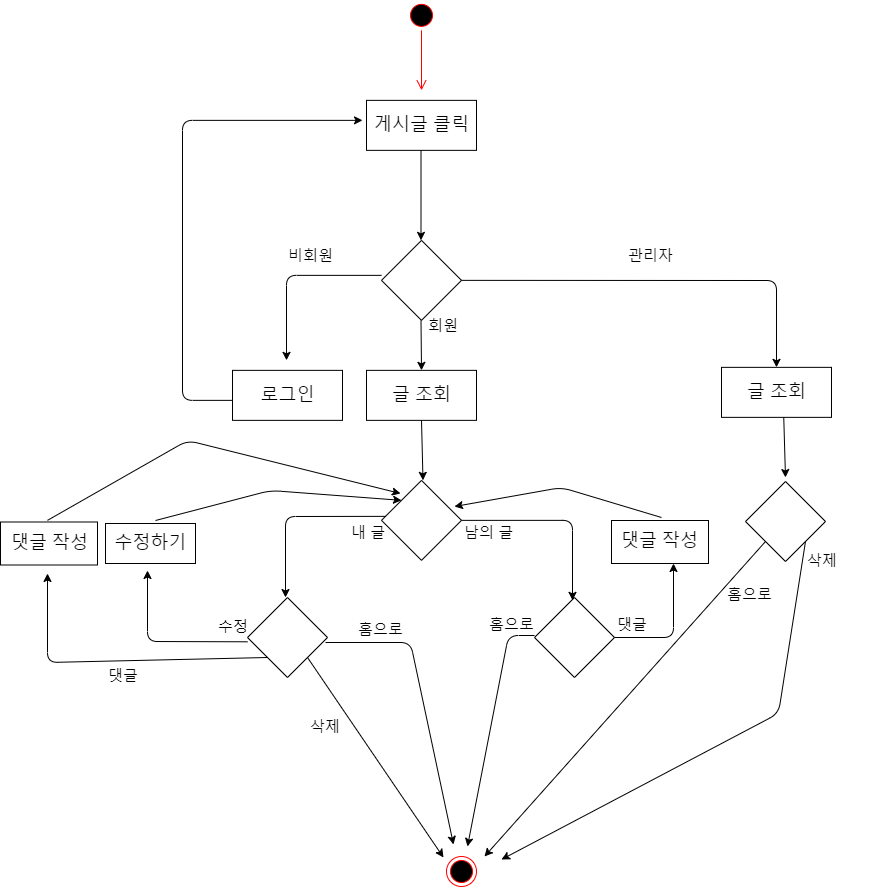

The diagram above was exported from draw.io. Its source (the exported page's mxGraphModel, read from the mxfile embedded in the PNG):
<mxGraphModel dx="2858" dy="1134" grid="0" gridSize="10" guides="1" tooltips="1" connect="1" arrows="1" fold="1" page="1" pageScale="1" pageWidth="827" pageHeight="1169" math="0" shadow="0">
  <root>
    <mxCell id="0" />
    <mxCell id="1" parent="0" />
    <mxCell id="UbXg9vZgl0UhznJ_pvMh-120" value="" style="ellipse;html=1;shape=startState;fillColor=#000000;strokeColor=#ff0000;" vertex="1" parent="1">
      <mxGeometry x="174" y="282.8571428571429" width="30" height="30" as="geometry" />
    </mxCell>
    <mxCell id="UbXg9vZgl0UhznJ_pvMh-121" value="" style="edgeStyle=orthogonalEdgeStyle;html=1;verticalAlign=bottom;endArrow=open;endSize=8;strokeColor=#ff0000;" edge="1" parent="1" source="UbXg9vZgl0UhznJ_pvMh-120">
      <mxGeometry relative="1" as="geometry">
        <mxPoint x="189" y="372.8571428571429" as="targetPoint" />
      </mxGeometry>
    </mxCell>
    <mxCell id="UbXg9vZgl0UhznJ_pvMh-122" value="&lt;span style=&quot;font-size: 18px&quot;&gt;게시글 클릭&lt;/span&gt;" style="html=1;" vertex="1" parent="1">
      <mxGeometry x="134" y="382.8571428571429" width="110" height="50" as="geometry" />
    </mxCell>
    <mxCell id="UbXg9vZgl0UhznJ_pvMh-123" value="" style="ellipse;html=1;shape=endState;fillColor=#000000;strokeColor=#ff0000;" vertex="1" parent="1">
      <mxGeometry x="214" y="1138.997142857143" width="30" height="30" as="geometry" />
    </mxCell>
    <mxCell id="UbXg9vZgl0UhznJ_pvMh-124" value="" style="rhombus;whiteSpace=wrap;html=1;" vertex="1" parent="1">
      <mxGeometry x="149" y="522.8571428571429" width="80" height="80" as="geometry" />
    </mxCell>
    <mxCell id="UbXg9vZgl0UhznJ_pvMh-125" value="" style="endArrow=classic;html=1;" edge="1" parent="1">
      <mxGeometry width="50" height="50" relative="1" as="geometry">
        <mxPoint x="188.5" y="432.8571428571429" as="sourcePoint" />
        <mxPoint x="188.5" y="522.8571428571429" as="targetPoint" />
      </mxGeometry>
    </mxCell>
    <mxCell id="UbXg9vZgl0UhznJ_pvMh-126" value="" style="endArrow=classic;html=1;exitX=0;exitY=0.5;exitDx=0;exitDy=0;" edge="1" parent="1">
      <mxGeometry width="50" height="50" relative="1" as="geometry">
        <mxPoint x="149" y="557.8571428571429" as="sourcePoint" />
        <mxPoint x="54" y="642.8571428571429" as="targetPoint" />
        <Array as="points">
          <mxPoint x="54" y="557.8571428571429" />
        </Array>
      </mxGeometry>
    </mxCell>
    <mxCell id="UbXg9vZgl0UhznJ_pvMh-127" value="" style="endArrow=classic;html=1;" edge="1" parent="1">
      <mxGeometry width="50" height="50" relative="1" as="geometry">
        <mxPoint x="188.5" y="602.8571428571429" as="sourcePoint" />
        <mxPoint x="189" y="652.8571428571429" as="targetPoint" />
      </mxGeometry>
    </mxCell>
    <mxCell id="UbXg9vZgl0UhznJ_pvMh-128" value="" style="endArrow=classic;html=1;entryX=0.5;entryY=0;entryDx=0;entryDy=0;" edge="1" parent="1" target="UbXg9vZgl0UhznJ_pvMh-135">
      <mxGeometry width="50" height="50" relative="1" as="geometry">
        <mxPoint x="229" y="562.8571428571429" as="sourcePoint" />
        <mxPoint x="584" y="635" as="targetPoint" />
        <Array as="points">
          <mxPoint x="544" y="563" />
        </Array>
      </mxGeometry>
    </mxCell>
    <mxCell id="UbXg9vZgl0UhznJ_pvMh-129" value="비회원" style="text;strokeColor=none;fillColor=none;align=left;verticalAlign=top;spacingLeft=4;spacingRight=4;overflow=hidden;rotatable=0;points=[[0,0.5],[1,0.5]];portConstraint=eastwest;fontSize=15;" vertex="1" parent="1">
      <mxGeometry x="50" y="522.8571428571429" width="70" height="30" as="geometry" />
    </mxCell>
    <mxCell id="UbXg9vZgl0UhznJ_pvMh-130" value="회원" style="text;strokeColor=none;fillColor=none;align=left;verticalAlign=top;spacingLeft=4;spacingRight=4;overflow=hidden;rotatable=0;points=[[0,0.5],[1,0.5]];portConstraint=eastwest;fontSize=15;" vertex="1" parent="1">
      <mxGeometry x="190" y="592.8571428571429" width="70" height="30" as="geometry" />
    </mxCell>
    <mxCell id="UbXg9vZgl0UhznJ_pvMh-131" value="관리자" style="text;strokeColor=none;fillColor=none;align=left;verticalAlign=top;spacingLeft=4;spacingRight=4;overflow=hidden;rotatable=0;points=[[0,0.5],[1,0.5]];portConstraint=eastwest;fontSize=15;" vertex="1" parent="1">
      <mxGeometry x="390" y="522.8571428571429" width="70" height="30" as="geometry" />
    </mxCell>
    <mxCell id="UbXg9vZgl0UhznJ_pvMh-132" value="&lt;span style=&quot;font-size: 18px&quot;&gt;로그인&lt;/span&gt;" style="html=1;" vertex="1" parent="1">
      <mxGeometry y="652.8571428571429" width="110" height="50" as="geometry" />
    </mxCell>
    <mxCell id="UbXg9vZgl0UhznJ_pvMh-133" value="" style="endArrow=classic;html=1;" edge="1" parent="1">
      <mxGeometry width="50" height="50" relative="1" as="geometry">
        <mxPoint y="682.8571428571429" as="sourcePoint" />
        <mxPoint x="130" y="402.8571428571429" as="targetPoint" />
        <Array as="points">
          <mxPoint x="-50" y="682.8571428571429" />
          <mxPoint x="-50" y="402.8571428571429" />
        </Array>
      </mxGeometry>
    </mxCell>
    <mxCell id="UbXg9vZgl0UhznJ_pvMh-134" value="&lt;font style=&quot;font-size: 18px&quot;&gt;글 조회&lt;/font&gt;" style="html=1;" vertex="1" parent="1">
      <mxGeometry x="134" y="652.8571428571429" width="110" height="50" as="geometry" />
    </mxCell>
    <mxCell id="UbXg9vZgl0UhznJ_pvMh-135" value="&lt;font style=&quot;font-size: 18px&quot;&gt;글 조회&lt;/font&gt;" style="html=1;" vertex="1" parent="1">
      <mxGeometry x="489" y="649.8571428571429" width="110" height="50" as="geometry" />
    </mxCell>
    <mxCell id="UbXg9vZgl0UhznJ_pvMh-136" value="" style="endArrow=classic;html=1;exitX=0.5;exitY=1;exitDx=0;exitDy=0;" edge="1" parent="1" source="UbXg9vZgl0UhznJ_pvMh-134">
      <mxGeometry width="50" height="50" relative="1" as="geometry">
        <mxPoint x="190" y="712.8571428571429" as="sourcePoint" />
        <mxPoint x="190.5" y="762.8571428571429" as="targetPoint" />
      </mxGeometry>
    </mxCell>
    <mxCell id="UbXg9vZgl0UhznJ_pvMh-141" value="" style="rhombus;whiteSpace=wrap;html=1;" vertex="1" parent="1">
      <mxGeometry x="149" y="762.8571428571429" width="80" height="80" as="geometry" />
    </mxCell>
    <mxCell id="UbXg9vZgl0UhznJ_pvMh-142" value="" style="endArrow=classic;html=1;" edge="1" parent="1">
      <mxGeometry width="50" height="50" relative="1" as="geometry">
        <mxPoint x="229" y="802.8571428571429" as="sourcePoint" />
        <mxPoint x="340" y="882.8571428571429" as="targetPoint" />
        <Array as="points">
          <mxPoint x="340" y="802.8571428571429" />
        </Array>
      </mxGeometry>
    </mxCell>
    <mxCell id="UbXg9vZgl0UhznJ_pvMh-143" value="내 글" style="text;strokeColor=none;fillColor=none;align=left;verticalAlign=top;spacingLeft=4;spacingRight=4;overflow=hidden;rotatable=0;points=[[0,0.5],[1,0.5]];portConstraint=eastwest;fontSize=15;" vertex="1" parent="1">
      <mxGeometry x="113" y="799.9971428571429" width="70" height="30" as="geometry" />
    </mxCell>
    <mxCell id="UbXg9vZgl0UhznJ_pvMh-144" value="남의 글" style="text;strokeColor=none;fillColor=none;align=left;verticalAlign=top;spacingLeft=4;spacingRight=4;overflow=hidden;rotatable=0;points=[[0,0.5],[1,0.5]];portConstraint=eastwest;fontSize=15;" vertex="1" parent="1">
      <mxGeometry x="226" y="799.9971428571429" width="60" height="30" as="geometry" />
    </mxCell>
    <mxCell id="UbXg9vZgl0UhznJ_pvMh-147" value="&lt;font style=&quot;font-size: 18px&quot;&gt;댓글 작성&lt;/font&gt;" style="html=1;" vertex="1" parent="1">
      <mxGeometry x="-232" y="804.5" width="97" height="43" as="geometry" />
    </mxCell>
    <mxCell id="UbXg9vZgl0UhznJ_pvMh-153" value="&lt;font style=&quot;font-size: 18px&quot;&gt;수정하기&lt;/font&gt;" style="html=1;" vertex="1" parent="1">
      <mxGeometry x="-127" y="805.9971428571429" width="90" height="40" as="geometry" />
    </mxCell>
    <mxCell id="UbXg9vZgl0UhznJ_pvMh-160" value="" style="endArrow=classic;html=1;exitX=0;exitY=1;exitDx=0;exitDy=0;" edge="1" parent="1" source="UbXg9vZgl0UhznJ_pvMh-163">
      <mxGeometry width="50" height="50" relative="1" as="geometry">
        <mxPoint x="-397" y="979.9971428571429" as="sourcePoint" />
        <mxPoint x="-185" y="856" as="targetPoint" />
        <Array as="points">
          <mxPoint x="-185" y="945" />
        </Array>
      </mxGeometry>
    </mxCell>
    <mxCell id="UbXg9vZgl0UhznJ_pvMh-163" value="" style="rhombus;whiteSpace=wrap;html=1;" vertex="1" parent="1">
      <mxGeometry x="15" y="880" width="80" height="80" as="geometry" />
    </mxCell>
    <mxCell id="UbXg9vZgl0UhznJ_pvMh-165" value="" style="endArrow=classic;html=1;" edge="1" parent="1">
      <mxGeometry width="50" height="50" relative="1" as="geometry">
        <mxPoint x="15" y="924.29" as="sourcePoint" />
        <mxPoint x="-85" y="853" as="targetPoint" />
        <Array as="points">
          <mxPoint x="-85" y="924" />
        </Array>
      </mxGeometry>
    </mxCell>
    <mxCell id="UbXg9vZgl0UhznJ_pvMh-166" value="수정" style="text;strokeColor=none;fillColor=none;align=left;verticalAlign=top;spacingLeft=4;spacingRight=4;overflow=hidden;rotatable=0;points=[[0,0.5],[1,0.5]];portConstraint=eastwest;fontSize=15;" vertex="1" parent="1">
      <mxGeometry x="-20" y="893.9971428571429" width="70" height="30" as="geometry" />
    </mxCell>
    <mxCell id="UbXg9vZgl0UhznJ_pvMh-167" value="댓글" style="text;strokeColor=none;fillColor=none;align=left;verticalAlign=top;spacingLeft=4;spacingRight=4;overflow=hidden;rotatable=0;points=[[0,0.5],[1,0.5]];portConstraint=eastwest;fontSize=15;" vertex="1" parent="1">
      <mxGeometry x="-130" y="942.9971428571429" width="70" height="30" as="geometry" />
    </mxCell>
    <mxCell id="UbXg9vZgl0UhznJ_pvMh-168" value="" style="endArrow=classic;html=1;exitX=1;exitY=1;exitDx=0;exitDy=0;" edge="1" parent="1" source="UbXg9vZgl0UhznJ_pvMh-163">
      <mxGeometry width="50" height="50" relative="1" as="geometry">
        <mxPoint x="76" y="955" as="sourcePoint" />
        <mxPoint x="211" y="1140" as="targetPoint" />
      </mxGeometry>
    </mxCell>
    <mxCell id="UbXg9vZgl0UhznJ_pvMh-169" value="삭제" style="text;strokeColor=none;fillColor=none;align=left;verticalAlign=top;spacingLeft=4;spacingRight=4;overflow=hidden;rotatable=0;points=[[0,0.5],[1,0.5]];portConstraint=eastwest;fontSize=15;" vertex="1" parent="1">
      <mxGeometry x="72" y="993.9971428571429" width="70" height="30" as="geometry" />
    </mxCell>
    <mxCell id="UbXg9vZgl0UhznJ_pvMh-170" value="홈으로" style="text;strokeColor=none;fillColor=none;align=left;verticalAlign=top;spacingLeft=4;spacingRight=4;overflow=hidden;rotatable=0;points=[[0,0.5],[1,0.5]];portConstraint=eastwest;fontSize=15;" vertex="1" parent="1">
      <mxGeometry x="120" y="896.9971428571429" width="70" height="30" as="geometry" />
    </mxCell>
    <mxCell id="UbXg9vZgl0UhznJ_pvMh-171" value="" style="endArrow=classic;html=1;" edge="1" parent="1">
      <mxGeometry width="50" height="50" relative="1" as="geometry">
        <mxPoint x="93" y="925" as="sourcePoint" />
        <mxPoint x="221" y="1127" as="targetPoint" />
        <Array as="points">
          <mxPoint x="178" y="925" />
        </Array>
      </mxGeometry>
    </mxCell>
    <mxCell id="UbXg9vZgl0UhznJ_pvMh-172" value="" style="endArrow=classic;html=1;entryX=0;entryY=0;entryDx=0;entryDy=0;" edge="1" parent="1" target="UbXg9vZgl0UhznJ_pvMh-141">
      <mxGeometry width="50" height="50" relative="1" as="geometry">
        <mxPoint x="-77" y="803" as="sourcePoint" />
        <mxPoint x="158" y="777" as="targetPoint" />
        <Array as="points">
          <mxPoint x="38" y="773" />
        </Array>
      </mxGeometry>
    </mxCell>
    <mxCell id="UbXg9vZgl0UhznJ_pvMh-173" value="" style="endArrow=classic;html=1;" edge="1" parent="1">
      <mxGeometry width="50" height="50" relative="1" as="geometry">
        <mxPoint x="-185" y="802.86" as="sourcePoint" />
        <mxPoint x="168" y="776" as="targetPoint" />
        <Array as="points">
          <mxPoint x="-45" y="723" />
        </Array>
      </mxGeometry>
    </mxCell>
    <mxCell id="UbXg9vZgl0UhznJ_pvMh-174" value="" style="rhombus;whiteSpace=wrap;html=1;" vertex="1" parent="1">
      <mxGeometry x="302" y="880" width="80" height="80" as="geometry" />
    </mxCell>
    <mxCell id="UbXg9vZgl0UhznJ_pvMh-175" style="edgeStyle=orthogonalEdgeStyle;rounded=0;orthogonalLoop=1;jettySize=auto;html=1;exitX=0.5;exitY=1;exitDx=0;exitDy=0;" edge="1" parent="1" source="UbXg9vZgl0UhznJ_pvMh-174" target="UbXg9vZgl0UhznJ_pvMh-174">
      <mxGeometry relative="1" as="geometry" />
    </mxCell>
    <mxCell id="UbXg9vZgl0UhznJ_pvMh-176" value="" style="endArrow=classic;html=1;exitX=0.578;exitY=-0.038;exitDx=0;exitDy=0;exitPerimeter=0;" edge="1" parent="1" source="UbXg9vZgl0UhznJ_pvMh-143">
      <mxGeometry width="50" height="50" relative="1" as="geometry">
        <mxPoint x="53" y="796" as="sourcePoint" />
        <mxPoint x="53" y="880" as="targetPoint" />
        <Array as="points">
          <mxPoint x="53" y="799" />
        </Array>
      </mxGeometry>
    </mxCell>
    <mxCell id="UbXg9vZgl0UhznJ_pvMh-177" value="" style="endArrow=classic;html=1;" edge="1" parent="1">
      <mxGeometry width="50" height="50" relative="1" as="geometry">
        <mxPoint x="302" y="918" as="sourcePoint" />
        <mxPoint x="235" y="1129" as="targetPoint" />
        <Array as="points">
          <mxPoint x="276" y="918" />
        </Array>
      </mxGeometry>
    </mxCell>
    <mxCell id="UbXg9vZgl0UhznJ_pvMh-178" value="" style="endArrow=classic;html=1;" edge="1" parent="1">
      <mxGeometry width="50" height="50" relative="1" as="geometry">
        <mxPoint x="381.99999999999955" y="919.9971428571429" as="sourcePoint" />
        <mxPoint x="441" y="846" as="targetPoint" />
        <Array as="points">
          <mxPoint x="441" y="920" />
        </Array>
      </mxGeometry>
    </mxCell>
    <mxCell id="UbXg9vZgl0UhznJ_pvMh-179" value="댓글" style="text;strokeColor=none;fillColor=none;align=left;verticalAlign=top;spacingLeft=4;spacingRight=4;overflow=hidden;rotatable=0;points=[[0,0.5],[1,0.5]];portConstraint=eastwest;fontSize=15;" vertex="1" parent="1">
      <mxGeometry x="379" y="891.9971428571429" width="70" height="30" as="geometry" />
    </mxCell>
    <mxCell id="UbXg9vZgl0UhznJ_pvMh-180" value="&lt;font style=&quot;font-size: 18px&quot;&gt;댓글 작성&lt;/font&gt;" style="html=1;" vertex="1" parent="1">
      <mxGeometry x="379" y="803" width="97" height="43" as="geometry" />
    </mxCell>
    <mxCell id="UbXg9vZgl0UhznJ_pvMh-182" value="" style="endArrow=classic;html=1;entryX=0.912;entryY=0.327;entryDx=0;entryDy=0;entryPerimeter=0;" edge="1" parent="1" target="UbXg9vZgl0UhznJ_pvMh-141">
      <mxGeometry width="50" height="50" relative="1" as="geometry">
        <mxPoint x="429" y="800" as="sourcePoint" />
        <mxPoint x="228" y="782" as="targetPoint" />
        <Array as="points">
          <mxPoint x="329" y="770" />
        </Array>
      </mxGeometry>
    </mxCell>
    <mxCell id="UbXg9vZgl0UhznJ_pvMh-183" value="홈으로" style="text;strokeColor=none;fillColor=none;align=left;verticalAlign=top;spacingLeft=4;spacingRight=4;overflow=hidden;rotatable=0;points=[[0,0.5],[1,0.5]];portConstraint=eastwest;fontSize=15;" vertex="1" parent="1">
      <mxGeometry x="251" y="891.9971428571429" width="70" height="30" as="geometry" />
    </mxCell>
    <mxCell id="UbXg9vZgl0UhznJ_pvMh-184" value="" style="rhombus;whiteSpace=wrap;html=1;" vertex="1" parent="1">
      <mxGeometry x="513" y="763.9971428571429" width="80" height="80" as="geometry" />
    </mxCell>
    <mxCell id="UbXg9vZgl0UhznJ_pvMh-185" value="" style="endArrow=classic;html=1;exitX=0.5;exitY=1;exitDx=0;exitDy=0;" edge="1" parent="1">
      <mxGeometry width="50" height="50" relative="1" as="geometry">
        <mxPoint x="551.2500000000005" y="699.8571428571429" as="sourcePoint" />
        <mxPoint x="553" y="760" as="targetPoint" />
      </mxGeometry>
    </mxCell>
    <mxCell id="UbXg9vZgl0UhznJ_pvMh-186" value="" style="endArrow=classic;html=1;exitX=0;exitY=1;exitDx=0;exitDy=0;" edge="1" parent="1" source="UbXg9vZgl0UhznJ_pvMh-184">
      <mxGeometry width="50" height="50" relative="1" as="geometry">
        <mxPoint x="586" y="829" as="sourcePoint" />
        <mxPoint x="252" y="1139" as="targetPoint" />
      </mxGeometry>
    </mxCell>
    <mxCell id="UbXg9vZgl0UhznJ_pvMh-187" value="" style="endArrow=classic;html=1;exitX=1;exitY=1;exitDx=0;exitDy=0;" edge="1" parent="1" source="UbXg9vZgl0UhznJ_pvMh-184">
      <mxGeometry width="50" height="50" relative="1" as="geometry">
        <mxPoint x="229" y="917" as="sourcePoint" />
        <mxPoint x="269" y="1142" as="targetPoint" />
        <Array as="points">
          <mxPoint x="546" y="996" />
        </Array>
      </mxGeometry>
    </mxCell>
    <mxCell id="UbXg9vZgl0UhznJ_pvMh-188" value="홈으로" style="text;strokeColor=none;fillColor=none;align=left;verticalAlign=top;spacingLeft=4;spacingRight=4;overflow=hidden;rotatable=0;points=[[0,0.5],[1,0.5]];portConstraint=eastwest;fontSize=15;" vertex="1" parent="1">
      <mxGeometry x="489" y="861.9971428571429" width="70" height="30" as="geometry" />
    </mxCell>
    <mxCell id="UbXg9vZgl0UhznJ_pvMh-189" value="삭제" style="text;strokeColor=none;fillColor=none;align=left;verticalAlign=top;spacingLeft=4;spacingRight=4;overflow=hidden;rotatable=0;points=[[0,0.5],[1,0.5]];portConstraint=eastwest;fontSize=15;" vertex="1" parent="1">
      <mxGeometry x="569" y="827.9971428571429" width="70" height="30" as="geometry" />
    </mxCell>
  </root>
</mxGraphModel>